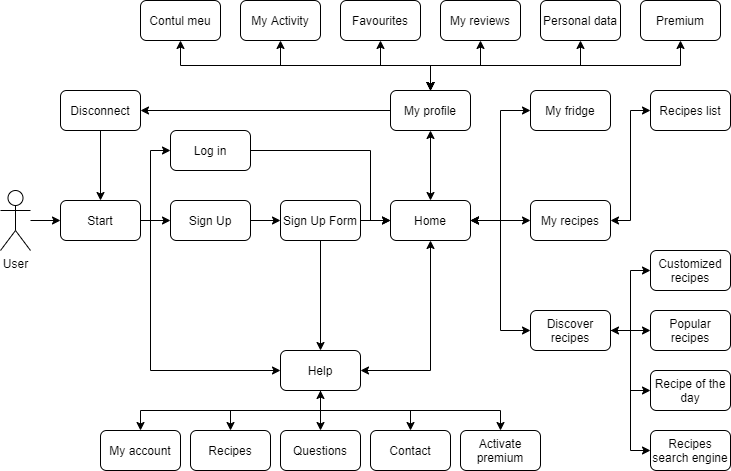

The diagram above was exported from draw.io. Its source (the exported page's mxGraphModel, read from the mxfile embedded in the PNG):
<mxGraphModel dx="1888" dy="491" grid="1" gridSize="10" guides="1" tooltips="1" connect="1" arrows="1" fold="1" page="1" pageScale="1" pageWidth="850" pageHeight="1100" math="0" shadow="0">
  <root>
    <mxCell id="0" />
    <mxCell id="1" parent="0" />
    <mxCell id="XnicAkTiY9OuoYJByB_a-71" style="edgeStyle=orthogonalEdgeStyle;rounded=0;orthogonalLoop=1;jettySize=auto;html=1;entryX=0;entryY=0.5;entryDx=0;entryDy=0;startArrow=none;startFill=0;endArrow=classic;endFill=1;" edge="1" parent="1" source="XnicAkTiY9OuoYJByB_a-1" target="XnicAkTiY9OuoYJByB_a-28">
      <mxGeometry relative="1" as="geometry" />
    </mxCell>
    <mxCell id="XnicAkTiY9OuoYJByB_a-1" value="User" style="shape=umlActor;verticalLabelPosition=bottom;verticalAlign=top;html=1;outlineConnect=0;" vertex="1" parent="1">
      <mxGeometry x="-20" y="200" width="30" height="60" as="geometry" />
    </mxCell>
    <mxCell id="XnicAkTiY9OuoYJByB_a-36" style="edgeStyle=orthogonalEdgeStyle;rounded=0;orthogonalLoop=1;jettySize=auto;html=1;entryX=0;entryY=0.5;entryDx=0;entryDy=0;" edge="1" parent="1" source="XnicAkTiY9OuoYJByB_a-2" target="XnicAkTiY9OuoYJByB_a-7">
      <mxGeometry relative="1" as="geometry">
        <Array as="points">
          <mxPoint x="350" y="160" />
          <mxPoint x="350" y="230" />
        </Array>
      </mxGeometry>
    </mxCell>
    <mxCell id="XnicAkTiY9OuoYJByB_a-2" value="Log in" style="rounded=1;whiteSpace=wrap;html=1;" vertex="1" parent="1">
      <mxGeometry x="150" y="140" width="80" height="40" as="geometry" />
    </mxCell>
    <mxCell id="XnicAkTiY9OuoYJByB_a-32" style="edgeStyle=orthogonalEdgeStyle;rounded=0;orthogonalLoop=1;jettySize=auto;html=1;entryX=0;entryY=0.5;entryDx=0;entryDy=0;" edge="1" parent="1" source="XnicAkTiY9OuoYJByB_a-5" target="XnicAkTiY9OuoYJByB_a-13">
      <mxGeometry relative="1" as="geometry" />
    </mxCell>
    <mxCell id="XnicAkTiY9OuoYJByB_a-5" value="Sign Up" style="rounded=1;whiteSpace=wrap;html=1;" vertex="1" parent="1">
      <mxGeometry x="150" y="210" width="80" height="40" as="geometry" />
    </mxCell>
    <mxCell id="XnicAkTiY9OuoYJByB_a-51" style="edgeStyle=orthogonalEdgeStyle;rounded=0;orthogonalLoop=1;jettySize=auto;html=1;exitX=1;exitY=0.5;exitDx=0;exitDy=0;entryX=0;entryY=0.5;entryDx=0;entryDy=0;startArrow=classic;startFill=1;endArrow=classic;endFill=1;" edge="1" parent="1" source="XnicAkTiY9OuoYJByB_a-7" target="XnicAkTiY9OuoYJByB_a-10">
      <mxGeometry relative="1" as="geometry" />
    </mxCell>
    <mxCell id="XnicAkTiY9OuoYJByB_a-52" style="edgeStyle=orthogonalEdgeStyle;rounded=0;orthogonalLoop=1;jettySize=auto;html=1;entryX=0;entryY=0.5;entryDx=0;entryDy=0;startArrow=classic;startFill=1;endArrow=classic;endFill=1;" edge="1" parent="1" source="XnicAkTiY9OuoYJByB_a-7" target="XnicAkTiY9OuoYJByB_a-9">
      <mxGeometry relative="1" as="geometry" />
    </mxCell>
    <mxCell id="XnicAkTiY9OuoYJByB_a-53" style="edgeStyle=orthogonalEdgeStyle;rounded=0;orthogonalLoop=1;jettySize=auto;html=1;exitX=1;exitY=0.5;exitDx=0;exitDy=0;entryX=0;entryY=0.5;entryDx=0;entryDy=0;startArrow=classic;startFill=1;endArrow=classic;endFill=1;" edge="1" parent="1" source="XnicAkTiY9OuoYJByB_a-7" target="XnicAkTiY9OuoYJByB_a-11">
      <mxGeometry relative="1" as="geometry">
        <Array as="points">
          <mxPoint x="480" y="230" />
          <mxPoint x="480" y="340" />
        </Array>
      </mxGeometry>
    </mxCell>
    <mxCell id="XnicAkTiY9OuoYJByB_a-61" style="edgeStyle=orthogonalEdgeStyle;rounded=0;orthogonalLoop=1;jettySize=auto;html=1;exitX=0.5;exitY=0;exitDx=0;exitDy=0;entryX=0.5;entryY=1;entryDx=0;entryDy=0;startArrow=classic;startFill=1;endArrow=classic;endFill=1;" edge="1" parent="1" source="XnicAkTiY9OuoYJByB_a-7" target="XnicAkTiY9OuoYJByB_a-8">
      <mxGeometry relative="1" as="geometry" />
    </mxCell>
    <mxCell id="XnicAkTiY9OuoYJByB_a-74" style="edgeStyle=orthogonalEdgeStyle;rounded=0;orthogonalLoop=1;jettySize=auto;html=1;exitX=0.5;exitY=1;exitDx=0;exitDy=0;entryX=1;entryY=0.5;entryDx=0;entryDy=0;startArrow=classic;startFill=1;endArrow=classic;endFill=1;" edge="1" parent="1" source="XnicAkTiY9OuoYJByB_a-7" target="XnicAkTiY9OuoYJByB_a-15">
      <mxGeometry relative="1" as="geometry" />
    </mxCell>
    <mxCell id="XnicAkTiY9OuoYJByB_a-7" value="Home" style="rounded=1;whiteSpace=wrap;html=1;" vertex="1" parent="1">
      <mxGeometry x="370" y="210" width="80" height="40" as="geometry" />
    </mxCell>
    <mxCell id="XnicAkTiY9OuoYJByB_a-48" style="edgeStyle=orthogonalEdgeStyle;rounded=0;orthogonalLoop=1;jettySize=auto;html=1;entryX=1;entryY=0.5;entryDx=0;entryDy=0;startArrow=none;startFill=0;" edge="1" parent="1" source="XnicAkTiY9OuoYJByB_a-8" target="XnicAkTiY9OuoYJByB_a-21">
      <mxGeometry relative="1" as="geometry" />
    </mxCell>
    <mxCell id="XnicAkTiY9OuoYJByB_a-55" style="edgeStyle=orthogonalEdgeStyle;rounded=0;orthogonalLoop=1;jettySize=auto;html=1;exitX=0.5;exitY=0;exitDx=0;exitDy=0;entryX=0.5;entryY=1;entryDx=0;entryDy=0;startArrow=classic;startFill=1;endArrow=classic;endFill=1;" edge="1" parent="1" source="XnicAkTiY9OuoYJByB_a-8" target="XnicAkTiY9OuoYJByB_a-24">
      <mxGeometry relative="1" as="geometry" />
    </mxCell>
    <mxCell id="XnicAkTiY9OuoYJByB_a-56" style="edgeStyle=orthogonalEdgeStyle;rounded=0;orthogonalLoop=1;jettySize=auto;html=1;exitX=0.5;exitY=0;exitDx=0;exitDy=0;entryX=0.5;entryY=1;entryDx=0;entryDy=0;startArrow=classic;startFill=1;endArrow=classic;endFill=1;" edge="1" parent="1" source="XnicAkTiY9OuoYJByB_a-8" target="XnicAkTiY9OuoYJByB_a-23">
      <mxGeometry relative="1" as="geometry" />
    </mxCell>
    <mxCell id="XnicAkTiY9OuoYJByB_a-57" style="edgeStyle=orthogonalEdgeStyle;rounded=0;orthogonalLoop=1;jettySize=auto;html=1;exitX=0.5;exitY=0;exitDx=0;exitDy=0;entryX=0.5;entryY=1;entryDx=0;entryDy=0;startArrow=classic;startFill=1;endArrow=classic;endFill=1;" edge="1" parent="1" source="XnicAkTiY9OuoYJByB_a-8" target="XnicAkTiY9OuoYJByB_a-22">
      <mxGeometry relative="1" as="geometry" />
    </mxCell>
    <mxCell id="XnicAkTiY9OuoYJByB_a-58" style="edgeStyle=orthogonalEdgeStyle;rounded=0;orthogonalLoop=1;jettySize=auto;html=1;exitX=0.5;exitY=0;exitDx=0;exitDy=0;entryX=0.5;entryY=1;entryDx=0;entryDy=0;startArrow=classic;startFill=1;endArrow=classic;endFill=1;" edge="1" parent="1" source="XnicAkTiY9OuoYJByB_a-8" target="XnicAkTiY9OuoYJByB_a-25">
      <mxGeometry relative="1" as="geometry" />
    </mxCell>
    <mxCell id="XnicAkTiY9OuoYJByB_a-59" style="edgeStyle=orthogonalEdgeStyle;rounded=0;orthogonalLoop=1;jettySize=auto;html=1;exitX=0.5;exitY=0;exitDx=0;exitDy=0;entryX=0.5;entryY=1;entryDx=0;entryDy=0;startArrow=classic;startFill=1;endArrow=classic;endFill=1;" edge="1" parent="1" source="XnicAkTiY9OuoYJByB_a-8" target="XnicAkTiY9OuoYJByB_a-26">
      <mxGeometry relative="1" as="geometry" />
    </mxCell>
    <mxCell id="XnicAkTiY9OuoYJByB_a-60" style="edgeStyle=orthogonalEdgeStyle;rounded=0;orthogonalLoop=1;jettySize=auto;html=1;exitX=0.5;exitY=0;exitDx=0;exitDy=0;entryX=0.5;entryY=1;entryDx=0;entryDy=0;startArrow=classic;startFill=1;endArrow=classic;endFill=1;" edge="1" parent="1" source="XnicAkTiY9OuoYJByB_a-8" target="XnicAkTiY9OuoYJByB_a-27">
      <mxGeometry relative="1" as="geometry" />
    </mxCell>
    <mxCell id="XnicAkTiY9OuoYJByB_a-8" value="My profile" style="rounded=1;whiteSpace=wrap;html=1;" vertex="1" parent="1">
      <mxGeometry x="370" y="100" width="80" height="40" as="geometry" />
    </mxCell>
    <mxCell id="XnicAkTiY9OuoYJByB_a-9" value="My fridge" style="rounded=1;whiteSpace=wrap;html=1;" vertex="1" parent="1">
      <mxGeometry x="510" y="100" width="80" height="40" as="geometry" />
    </mxCell>
    <mxCell id="XnicAkTiY9OuoYJByB_a-68" style="edgeStyle=orthogonalEdgeStyle;rounded=0;orthogonalLoop=1;jettySize=auto;html=1;exitX=1;exitY=0.5;exitDx=0;exitDy=0;entryX=0;entryY=0.5;entryDx=0;entryDy=0;startArrow=classic;startFill=1;endArrow=classic;endFill=1;" edge="1" parent="1" source="XnicAkTiY9OuoYJByB_a-10" target="XnicAkTiY9OuoYJByB_a-29">
      <mxGeometry relative="1" as="geometry" />
    </mxCell>
    <mxCell id="XnicAkTiY9OuoYJByB_a-10" value="My recipes" style="rounded=1;whiteSpace=wrap;html=1;" vertex="1" parent="1">
      <mxGeometry x="510" y="210" width="80" height="40" as="geometry" />
    </mxCell>
    <mxCell id="XnicAkTiY9OuoYJByB_a-65" style="edgeStyle=orthogonalEdgeStyle;rounded=0;orthogonalLoop=1;jettySize=auto;html=1;exitX=1;exitY=0.5;exitDx=0;exitDy=0;entryX=0;entryY=0.5;entryDx=0;entryDy=0;startArrow=none;startFill=0;endArrow=classic;endFill=1;" edge="1" parent="1" source="XnicAkTiY9OuoYJByB_a-11" target="XnicAkTiY9OuoYJByB_a-62">
      <mxGeometry relative="1" as="geometry" />
    </mxCell>
    <mxCell id="XnicAkTiY9OuoYJByB_a-66" style="edgeStyle=orthogonalEdgeStyle;rounded=0;orthogonalLoop=1;jettySize=auto;html=1;exitX=1;exitY=0.5;exitDx=0;exitDy=0;entryX=0;entryY=0.5;entryDx=0;entryDy=0;startArrow=none;startFill=0;endArrow=classic;endFill=1;" edge="1" parent="1" source="XnicAkTiY9OuoYJByB_a-11" target="XnicAkTiY9OuoYJByB_a-64">
      <mxGeometry relative="1" as="geometry" />
    </mxCell>
    <mxCell id="XnicAkTiY9OuoYJByB_a-67" style="edgeStyle=orthogonalEdgeStyle;rounded=0;orthogonalLoop=1;jettySize=auto;html=1;exitX=1;exitY=0.5;exitDx=0;exitDy=0;entryX=0;entryY=0.5;entryDx=0;entryDy=0;startArrow=none;startFill=0;endArrow=classic;endFill=1;" edge="1" parent="1" source="XnicAkTiY9OuoYJByB_a-11" target="XnicAkTiY9OuoYJByB_a-63">
      <mxGeometry relative="1" as="geometry" />
    </mxCell>
    <mxCell id="XnicAkTiY9OuoYJByB_a-70" style="edgeStyle=orthogonalEdgeStyle;rounded=0;orthogonalLoop=1;jettySize=auto;html=1;exitX=1;exitY=0.5;exitDx=0;exitDy=0;entryX=0;entryY=0.5;entryDx=0;entryDy=0;startArrow=classic;startFill=1;endArrow=classic;endFill=1;" edge="1" parent="1" source="XnicAkTiY9OuoYJByB_a-11" target="XnicAkTiY9OuoYJByB_a-69">
      <mxGeometry relative="1" as="geometry" />
    </mxCell>
    <mxCell id="XnicAkTiY9OuoYJByB_a-11" value="Discover recipes" style="rounded=1;whiteSpace=wrap;html=1;" vertex="1" parent="1">
      <mxGeometry x="510" y="320" width="80" height="40" as="geometry" />
    </mxCell>
    <mxCell id="XnicAkTiY9OuoYJByB_a-35" style="edgeStyle=orthogonalEdgeStyle;rounded=0;orthogonalLoop=1;jettySize=auto;html=1;entryX=0;entryY=0.5;entryDx=0;entryDy=0;" edge="1" parent="1" source="XnicAkTiY9OuoYJByB_a-13" target="XnicAkTiY9OuoYJByB_a-7">
      <mxGeometry relative="1" as="geometry" />
    </mxCell>
    <mxCell id="XnicAkTiY9OuoYJByB_a-73" style="edgeStyle=orthogonalEdgeStyle;rounded=0;orthogonalLoop=1;jettySize=auto;html=1;exitX=0.5;exitY=1;exitDx=0;exitDy=0;entryX=0.5;entryY=0;entryDx=0;entryDy=0;startArrow=none;startFill=0;endArrow=classic;endFill=1;" edge="1" parent="1" source="XnicAkTiY9OuoYJByB_a-13" target="XnicAkTiY9OuoYJByB_a-15">
      <mxGeometry relative="1" as="geometry" />
    </mxCell>
    <mxCell id="XnicAkTiY9OuoYJByB_a-13" value="Sign Up Form" style="rounded=1;whiteSpace=wrap;html=1;" vertex="1" parent="1">
      <mxGeometry x="260" y="210" width="80" height="40" as="geometry" />
    </mxCell>
    <mxCell id="XnicAkTiY9OuoYJByB_a-43" style="edgeStyle=orthogonalEdgeStyle;rounded=0;orthogonalLoop=1;jettySize=auto;html=1;exitX=0.5;exitY=1;exitDx=0;exitDy=0;entryX=0.5;entryY=0;entryDx=0;entryDy=0;" edge="1" parent="1" source="XnicAkTiY9OuoYJByB_a-15" target="XnicAkTiY9OuoYJByB_a-18">
      <mxGeometry relative="1" as="geometry" />
    </mxCell>
    <mxCell id="XnicAkTiY9OuoYJByB_a-44" style="edgeStyle=orthogonalEdgeStyle;rounded=0;orthogonalLoop=1;jettySize=auto;html=1;exitX=0.5;exitY=1;exitDx=0;exitDy=0;entryX=0.5;entryY=0;entryDx=0;entryDy=0;" edge="1" parent="1" source="XnicAkTiY9OuoYJByB_a-15" target="XnicAkTiY9OuoYJByB_a-17">
      <mxGeometry relative="1" as="geometry" />
    </mxCell>
    <mxCell id="XnicAkTiY9OuoYJByB_a-45" style="edgeStyle=orthogonalEdgeStyle;rounded=0;orthogonalLoop=1;jettySize=auto;html=1;exitX=0.5;exitY=1;exitDx=0;exitDy=0;entryX=0.5;entryY=0;entryDx=0;entryDy=0;" edge="1" parent="1" source="XnicAkTiY9OuoYJByB_a-15" target="XnicAkTiY9OuoYJByB_a-16">
      <mxGeometry relative="1" as="geometry" />
    </mxCell>
    <mxCell id="XnicAkTiY9OuoYJByB_a-46" style="edgeStyle=orthogonalEdgeStyle;rounded=0;orthogonalLoop=1;jettySize=auto;html=1;exitX=0.5;exitY=1;exitDx=0;exitDy=0;entryX=0.5;entryY=0;entryDx=0;entryDy=0;" edge="1" parent="1" source="XnicAkTiY9OuoYJByB_a-15" target="XnicAkTiY9OuoYJByB_a-19">
      <mxGeometry relative="1" as="geometry" />
    </mxCell>
    <mxCell id="XnicAkTiY9OuoYJByB_a-47" style="edgeStyle=orthogonalEdgeStyle;rounded=0;orthogonalLoop=1;jettySize=auto;html=1;exitX=0.5;exitY=1;exitDx=0;exitDy=0;entryX=0.5;entryY=0;entryDx=0;entryDy=0;startArrow=classic;startFill=1;" edge="1" parent="1" source="XnicAkTiY9OuoYJByB_a-15" target="XnicAkTiY9OuoYJByB_a-20">
      <mxGeometry relative="1" as="geometry" />
    </mxCell>
    <mxCell id="XnicAkTiY9OuoYJByB_a-15" value="Help" style="rounded=1;whiteSpace=wrap;html=1;" vertex="1" parent="1">
      <mxGeometry x="260" y="360" width="80" height="40" as="geometry" />
    </mxCell>
    <mxCell id="XnicAkTiY9OuoYJByB_a-16" value="My account" style="rounded=1;whiteSpace=wrap;html=1;" vertex="1" parent="1">
      <mxGeometry x="80" y="440" width="80" height="40" as="geometry" />
    </mxCell>
    <mxCell id="XnicAkTiY9OuoYJByB_a-17" value="Recipes" style="rounded=1;whiteSpace=wrap;html=1;" vertex="1" parent="1">
      <mxGeometry x="170" y="440" width="80" height="40" as="geometry" />
    </mxCell>
    <mxCell id="XnicAkTiY9OuoYJByB_a-18" value="Questions" style="rounded=1;whiteSpace=wrap;html=1;" vertex="1" parent="1">
      <mxGeometry x="260" y="440" width="80" height="40" as="geometry" />
    </mxCell>
    <mxCell id="XnicAkTiY9OuoYJByB_a-19" value="Contact" style="rounded=1;whiteSpace=wrap;html=1;" vertex="1" parent="1">
      <mxGeometry x="350" y="440" width="80" height="40" as="geometry" />
    </mxCell>
    <mxCell id="XnicAkTiY9OuoYJByB_a-20" value="Activate premium" style="rounded=1;whiteSpace=wrap;html=1;" vertex="1" parent="1">
      <mxGeometry x="440" y="440" width="80" height="40" as="geometry" />
    </mxCell>
    <mxCell id="XnicAkTiY9OuoYJByB_a-50" style="edgeStyle=orthogonalEdgeStyle;rounded=0;orthogonalLoop=1;jettySize=auto;html=1;startArrow=none;startFill=0;endArrow=classic;endFill=1;" edge="1" parent="1" source="XnicAkTiY9OuoYJByB_a-21" target="XnicAkTiY9OuoYJByB_a-28">
      <mxGeometry relative="1" as="geometry" />
    </mxCell>
    <mxCell id="XnicAkTiY9OuoYJByB_a-21" value="Disconnect" style="rounded=1;whiteSpace=wrap;html=1;" vertex="1" parent="1">
      <mxGeometry x="40" y="100" width="80" height="40" as="geometry" />
    </mxCell>
    <mxCell id="XnicAkTiY9OuoYJByB_a-22" value="Contul meu" style="rounded=1;whiteSpace=wrap;html=1;" vertex="1" parent="1">
      <mxGeometry x="120" y="10" width="80" height="40" as="geometry" />
    </mxCell>
    <mxCell id="XnicAkTiY9OuoYJByB_a-23" value="My Activity" style="rounded=1;whiteSpace=wrap;html=1;" vertex="1" parent="1">
      <mxGeometry x="220" y="10" width="80" height="40" as="geometry" />
    </mxCell>
    <mxCell id="XnicAkTiY9OuoYJByB_a-24" value="Favourites" style="rounded=1;whiteSpace=wrap;html=1;" vertex="1" parent="1">
      <mxGeometry x="320" y="10" width="80" height="40" as="geometry" />
    </mxCell>
    <mxCell id="XnicAkTiY9OuoYJByB_a-25" value="My reviews" style="rounded=1;whiteSpace=wrap;html=1;" vertex="1" parent="1">
      <mxGeometry x="420" y="10" width="80" height="40" as="geometry" />
    </mxCell>
    <mxCell id="XnicAkTiY9OuoYJByB_a-26" value="Personal data" style="rounded=1;whiteSpace=wrap;html=1;" vertex="1" parent="1">
      <mxGeometry x="520" y="10" width="80" height="40" as="geometry" />
    </mxCell>
    <mxCell id="XnicAkTiY9OuoYJByB_a-27" value="Premium" style="rounded=1;whiteSpace=wrap;html=1;" vertex="1" parent="1">
      <mxGeometry x="620" y="10" width="80" height="40" as="geometry" />
    </mxCell>
    <mxCell id="XnicAkTiY9OuoYJByB_a-31" style="edgeStyle=orthogonalEdgeStyle;rounded=0;orthogonalLoop=1;jettySize=auto;html=1;exitX=1;exitY=0.5;exitDx=0;exitDy=0;entryX=0;entryY=0.5;entryDx=0;entryDy=0;" edge="1" parent="1" source="XnicAkTiY9OuoYJByB_a-28" target="XnicAkTiY9OuoYJByB_a-2">
      <mxGeometry relative="1" as="geometry">
        <Array as="points">
          <mxPoint x="130" y="230" />
          <mxPoint x="130" y="160" />
        </Array>
      </mxGeometry>
    </mxCell>
    <mxCell id="XnicAkTiY9OuoYJByB_a-33" style="edgeStyle=orthogonalEdgeStyle;rounded=0;orthogonalLoop=1;jettySize=auto;html=1;entryX=0;entryY=0.5;entryDx=0;entryDy=0;" edge="1" parent="1" source="XnicAkTiY9OuoYJByB_a-28" target="XnicAkTiY9OuoYJByB_a-5">
      <mxGeometry relative="1" as="geometry" />
    </mxCell>
    <mxCell id="XnicAkTiY9OuoYJByB_a-75" style="edgeStyle=orthogonalEdgeStyle;rounded=0;orthogonalLoop=1;jettySize=auto;html=1;exitX=1;exitY=0.5;exitDx=0;exitDy=0;entryX=0;entryY=0.5;entryDx=0;entryDy=0;startArrow=none;startFill=0;endArrow=classic;endFill=1;" edge="1" parent="1" source="XnicAkTiY9OuoYJByB_a-28" target="XnicAkTiY9OuoYJByB_a-15">
      <mxGeometry relative="1" as="geometry">
        <Array as="points">
          <mxPoint x="130" y="230" />
          <mxPoint x="130" y="380" />
        </Array>
      </mxGeometry>
    </mxCell>
    <mxCell id="XnicAkTiY9OuoYJByB_a-28" value="Start" style="rounded=1;whiteSpace=wrap;html=1;" vertex="1" parent="1">
      <mxGeometry x="40" y="210" width="80" height="40" as="geometry" />
    </mxCell>
    <mxCell id="XnicAkTiY9OuoYJByB_a-29" value="Recipes list" style="rounded=1;whiteSpace=wrap;html=1;" vertex="1" parent="1">
      <mxGeometry x="630" y="100" width="80" height="40" as="geometry" />
    </mxCell>
    <mxCell id="XnicAkTiY9OuoYJByB_a-62" value="Popular recipes" style="rounded=1;whiteSpace=wrap;html=1;" vertex="1" parent="1">
      <mxGeometry x="630" y="320" width="80" height="40" as="geometry" />
    </mxCell>
    <mxCell id="XnicAkTiY9OuoYJByB_a-63" value="Recipe of the day" style="rounded=1;whiteSpace=wrap;html=1;" vertex="1" parent="1">
      <mxGeometry x="630" y="380" width="80" height="40" as="geometry" />
    </mxCell>
    <mxCell id="XnicAkTiY9OuoYJByB_a-64" value="Customized recipes" style="rounded=1;whiteSpace=wrap;html=1;" vertex="1" parent="1">
      <mxGeometry x="630" y="260" width="80" height="40" as="geometry" />
    </mxCell>
    <mxCell id="XnicAkTiY9OuoYJByB_a-69" value="Recipes search engine" style="rounded=1;whiteSpace=wrap;html=1;" vertex="1" parent="1">
      <mxGeometry x="630" y="440" width="80" height="40" as="geometry" />
    </mxCell>
  </root>
</mxGraphModel>